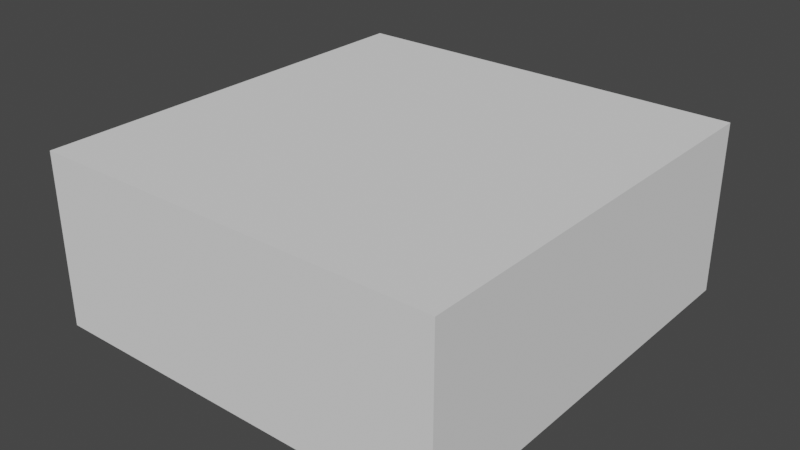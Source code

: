 # Source: roomBranchTurnS.blend  (saved by Blender 3.1.7; exported with 4.5.12 LTS)
import bpy
from mathutils import Matrix  # noqa: F401  (used for matrix-valued properties, if any)

bpy.ops.wm.read_factory_settings(use_empty=True)
scene = bpy.context.scene
scene.name = 'Scene'

# ---- collections
col_collection = bpy.data.collections.new('Collection'); scene.collection.children.link(col_collection)

# ---- world
world_world = bpy.data.worlds.new('World'); scene.world = world_world
world_world.use_nodes = True; world_world.node_tree.nodes.clear()
_N = world_world.node_tree.nodes; _L = world_world.node_tree.links
n0 = _N.new('ShaderNodeOutputWorld'); n0.name = 'World Output'; n0.location = (300, 300)
n1 = _N.new('ShaderNodeBackground'); n1.name = 'Background'; n1.location = (10, 300)
n1.inputs[0].default_value = (0.05088, 0.05088, 0.05088, 1.0)
_L.new(n1.outputs[0], n0.inputs[0])
n0.is_active_output = True
world_world.color = (0.05088, 0.05088, 0.05088)
world_world.use_sun_shadow = False
world_world.sun_shadow_jitter_overblur = 0.0

# ---- meshes
me_plane_005 = bpy.data.meshes.new('Plane.005')
me_plane_005.from_pydata([(-15.0, -15.0, 0.0), (15.0, -15.0, 0.0), (-15.0, 15.0, 0.0), (15.0, 15.0, 0.0), (-15.0, -15.0, 12.0), (15.0, -15.0, 12.0), (-15.0, 15.0, 12.0), (15.0, 15.0, 12.0), (0.875, 15.0, 0.0), (-0.875, 15.0, 0.0), (-5.0, 15.0, 12.0), (5.0, 15.0, 12.0), (0.875, 15.0, 3.0), (-0.875, 15.0, 3.0)], [], [(5, 4, 6, 10, 11, 7), (9, 13, 10, 6, 2), (3, 7, 11, 12, 8), (12, 11, 10, 13), (5, 1, 0, 4), (4, 0, 2, 6)])
_uv = me_plane_005.uv_layers.new(name='UVMap')
_uv.uv.foreach_set('vector', [0.0, 0.0, 0.0, 0.0, 0.0, 0.0, 0.0, 0.0, 0.0, 0.0, 0.0, 0.0, 0.3333, 1.0, 0.1667, 0.5, 0.0, 0.0, 0.0, 0.0, 0.0, 1.0, 1.0, 1.0, 0.0, 0.0, 0.0, 0.0, 0.3333, 0.5, 0.6667, 1.0, 0.3333, 0.5, 0.0, 0.0, 0.0, 0.0, 0.1667, 0.5, 0.0, 0.0, 0.0, 0.0, 0.0, 0.0, 0.0, 0.0, 0.0, 0.0, 0.0, 0.0, 0.0, 1.0, 0.0, 0.0])
me_plane_005.use_remesh_fix_poles = True
me_plane_005.use_remesh_preserve_attributes = False
me_plane_005.update()

# ---- objects
ob_plane = bpy.data.objects.new('Plane', me_plane_005)

# ---- transforms, parenting, visibility, modifiers, constraints
ob_plane.location = (0.0, 0.0, 0.0)
ob_plane.scale = (-1.0, 1.0, 1.0)
_m = ob_plane.modifiers.new('Solidify', 'SOLIDIFY')
_m.solidify_mode = 'NON_MANIFOLD'
_m.thickness = 1.0

# ---- collection membership
col_collection.objects.link(ob_plane)

# ---- scene / render settings (as saved in the file)
scene.frame_start = 1; scene.frame_end = 250; scene.frame_set(1)
scene.render.engine = 'BLENDER_EEVEE_NEXT'
scene.cycles.sampling_pattern = 'TABULATED_SOBOL'
scene.cycles.use_light_tree = False
scene.view_settings.view_transform = 'Filmic'
bpy.context.view_layer.update()

# ---- added for rendering (the .blend has no active camera and no usable light): camera, sun
cam_auto = bpy.data.cameras.new('AutoCamera')
cam_auto.lens = 50.0
cam_auto.sensor_width = 36.0
cam_auto.clip_end = 1000.0
ob_auto_camera = bpy.data.objects.new('AutoCamera', cam_auto)
scene.collection.objects.link(ob_auto_camera)
ob_auto_camera.location = (43.4408, -51.5289, 40.8526)
ob_auto_camera.rotation_euler = (1.09748, -7.21219e-08, 0.694738)
scene.camera = ob_auto_camera
light_auto_sun = bpy.data.lights.new('AutoSun', 'SUN')
light_auto_sun.energy = 3.0
light_auto_sun.angle = 0.0523599
ob_auto_sun = bpy.data.objects.new('AutoSun', light_auto_sun)
scene.collection.objects.link(ob_auto_sun)
ob_auto_sun.rotation_euler = (0.872665, 0.174533, 0.523599)
bpy.context.view_layer.update()
